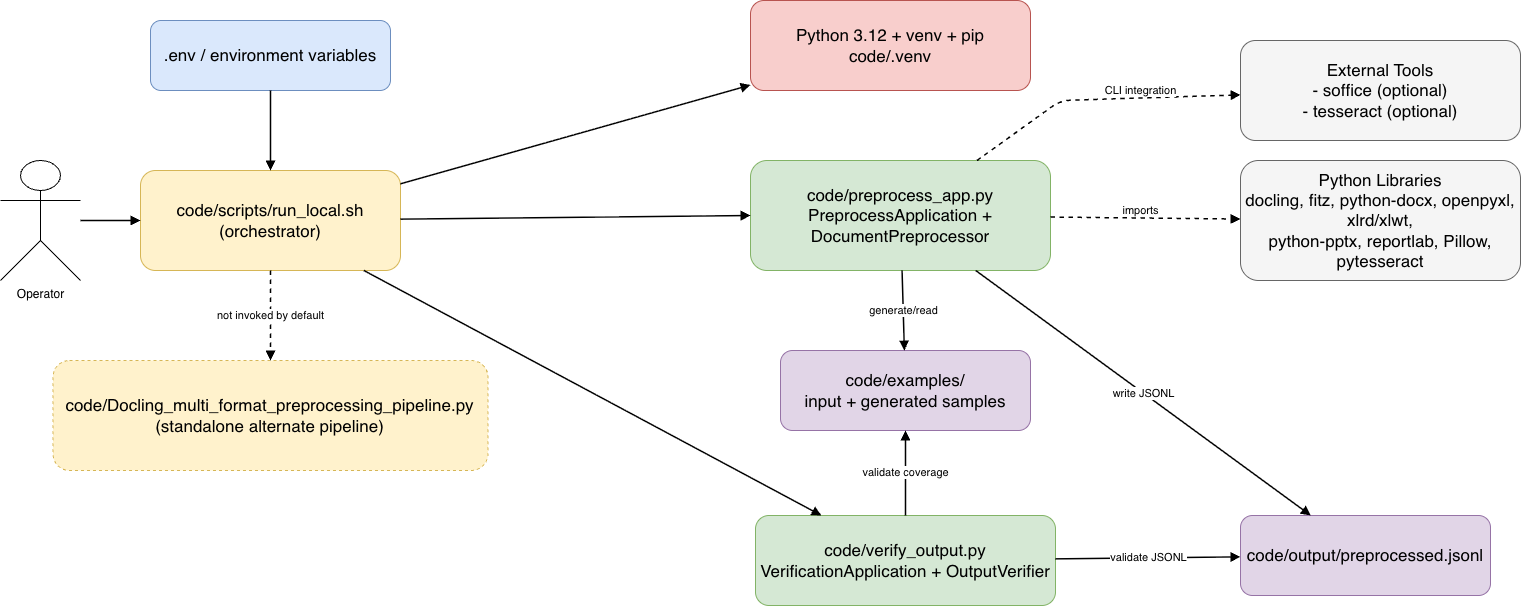

The diagram above was exported from draw.io. Its source (the exported page's mxGraphModel, read from the mxfile embedded in the PNG):
<mxGraphModel dx="3857" dy="1527" grid="1" gridSize="10" guides="1" tooltips="1" connect="1" arrows="1" fold="1" page="1" pageScale="1" pageWidth="1800" pageHeight="1200" math="0" shadow="0">
  <root>
    <mxCell id="0" />
    <mxCell id="1" parent="0" />
    <mxCell id="actor" parent="1" style="shape=umlActor;verticalLabelPosition=bottom;verticalAlign=top;html=1;" value="Operator" vertex="1">
      <mxGeometry height="120" width="80" x="-280" y="230" as="geometry" />
    </mxCell>
    <mxCell id="env" parent="1" style="rounded=1;whiteSpace=wrap;html=1;fillColor=#dae8fc;strokeColor=#6c8ebf;" value="&lt;font style=&quot;font-size: 17px;&quot;&gt;.env / environment variables&lt;/font&gt;" vertex="1">
      <mxGeometry height="70" width="240" x="-130" y="90" as="geometry" />
    </mxCell>
    <mxCell id="script" parent="1" style="rounded=1;whiteSpace=wrap;html=1;fillColor=#fff2cc;strokeColor=#d6b656;" value="&lt;font style=&quot;font-size: 17px;&quot;&gt;code/scripts/run_local.sh&lt;br&gt;(orchestrator)&lt;/font&gt;" vertex="1">
      <mxGeometry height="100" width="260" x="-140" y="240" as="geometry" />
    </mxCell>
    <mxCell id="venv" parent="1" style="rounded=1;whiteSpace=wrap;html=1;fillColor=#f8cecc;strokeColor=#b85450;" value="&lt;font style=&quot;font-size: 17px;&quot;&gt;Python 3.12 + venv + pip&lt;br&gt;code/.venv&lt;/font&gt;" vertex="1">
      <mxGeometry height="90" width="280" x="470" y="70" as="geometry" />
    </mxCell>
    <mxCell id="preprocess" parent="1" style="rounded=1;whiteSpace=wrap;html=1;fillColor=#d5e8d4;strokeColor=#82b366;" value="&lt;font style=&quot;font-size: 17px;&quot;&gt;code/preprocess_app.py&lt;br&gt;PreprocessApplication + DocumentPreprocessor&lt;/font&gt;" vertex="1">
      <mxGeometry height="110" width="300" x="470" y="230" as="geometry" />
    </mxCell>
    <mxCell id="verify" parent="1" style="rounded=1;whiteSpace=wrap;html=1;fillColor=#d5e8d4;strokeColor=#82b366;" value="&lt;font style=&quot;font-size: 17px;&quot;&gt;code/verify_output.py&lt;br&gt;VerificationApplication + OutputVerifier&lt;/font&gt;" vertex="1">
      <mxGeometry height="90" width="300" x="475" y="585" as="geometry" />
    </mxCell>
    <mxCell id="examples" parent="1" style="rounded=1;whiteSpace=wrap;html=1;fillColor=#e1d5e7;strokeColor=#9673a6;" value="&lt;font style=&quot;font-size: 17px;&quot;&gt;code/examples/&lt;br&gt;input + generated samples&lt;/font&gt;" vertex="1">
      <mxGeometry height="80" width="250" x="500" y="420" as="geometry" />
    </mxCell>
    <mxCell id="output" parent="1" style="rounded=1;whiteSpace=wrap;html=1;fillColor=#e1d5e7;strokeColor=#9673a6;" value="&lt;font style=&quot;font-size: 17px;&quot;&gt;code/output/preprocessed.jsonl&lt;/font&gt;" vertex="1">
      <mxGeometry height="80" width="250" x="960" y="585" as="geometry" />
    </mxCell>
    <mxCell id="tools" parent="1" style="rounded=1;whiteSpace=wrap;html=1;fillColor=#f5f5f5;strokeColor=#666666;" value="&lt;font style=&quot;font-size: 17px;&quot;&gt;External Tools&lt;br&gt;- soffice (optional)&lt;br&gt;- tesseract (optional)&lt;/font&gt;" vertex="1">
      <mxGeometry height="100" width="280" x="960" y="110" as="geometry" />
    </mxCell>
    <mxCell id="libs" parent="1" style="rounded=1;whiteSpace=wrap;html=1;fillColor=#f5f5f5;strokeColor=#666666;" value="&lt;font style=&quot;font-size: 17px;&quot;&gt;Python Libraries&lt;br&gt;docling, fitz, python-docx, openpyxl, xlrd/xlwt,&lt;br&gt;python-pptx, reportlab, Pillow, pytesseract&lt;/font&gt;" vertex="1">
      <mxGeometry height="120" width="280" x="960" y="230" as="geometry" />
    </mxCell>
    <mxCell id="legacy" parent="1" style="rounded=1;whiteSpace=wrap;html=1;fillColor=#fff2cc;strokeColor=#d6b656;dashed=1;" value="&lt;font style=&quot;font-size: 17px;&quot;&gt;code/Docling_multi_format_preprocessing_pipeline.py&lt;br&gt;(standalone alternate pipeline)&lt;/font&gt;" vertex="1">
      <mxGeometry height="110" width="435" x="-227.5" y="430" as="geometry" />
    </mxCell>
    <mxCell id="e1" edge="1" parent="1" source="actor" style="endArrow=block;html=1;strokeWidth=1.5;" target="script">
      <mxGeometry relative="1" as="geometry" />
    </mxCell>
    <mxCell id="e2" edge="1" parent="1" source="env" style="endArrow=block;html=1;strokeWidth=1.5;" target="script">
      <mxGeometry relative="1" as="geometry" />
    </mxCell>
    <mxCell id="e3" edge="1" parent="1" source="script" style="endArrow=block;html=1;strokeWidth=1.5;" target="venv">
      <mxGeometry relative="1" as="geometry" />
    </mxCell>
    <mxCell id="e4" edge="1" parent="1" source="script" style="endArrow=block;html=1;strokeWidth=1.5;entryX=0;entryY=0.5;entryDx=0;entryDy=0;" target="preprocess">
      <mxGeometry relative="1" as="geometry">
        <mxPoint x="240" y="286.875" as="targetPoint" />
      </mxGeometry>
    </mxCell>
    <mxCell id="e5" edge="1" parent="1" source="script" style="endArrow=block;html=1;strokeWidth=1.5;" target="verify">
      <mxGeometry relative="1" as="geometry" />
    </mxCell>
    <mxCell id="e6" edge="1" parent="1" source="preprocess" style="endArrow=block;html=1;strokeWidth=1.5;" target="examples" value="generate/read">
      <mxGeometry relative="1" as="geometry" />
    </mxCell>
    <mxCell id="e7" edge="1" parent="1" source="preprocess" style="endArrow=block;html=1;strokeWidth=1.5;" target="output" value="write JSONL">
      <mxGeometry relative="1" as="geometry" />
    </mxCell>
    <mxCell id="e8" edge="1" parent="1" source="verify" style="endArrow=block;html=1;strokeWidth=1.5;" target="examples" value="validate coverage">
      <mxGeometry relative="1" as="geometry" />
    </mxCell>
    <mxCell id="e9" edge="1" parent="1" source="verify" style="endArrow=block;html=1;strokeWidth=1.5;" target="output" value="validate JSONL">
      <mxGeometry relative="1" as="geometry" />
    </mxCell>
    <mxCell id="e10" edge="1" parent="1" source="preprocess" style="endArrow=block;html=1;strokeWidth=1.5;dashed=1;" target="tools" value="CLI integration">
      <mxGeometry relative="1" x="0.2943" y="7" as="geometry">
        <mxPoint as="offset" />
        <Array as="points">
          <mxPoint x="780" y="170" />
        </Array>
      </mxGeometry>
    </mxCell>
    <mxCell id="e11" edge="1" parent="1" source="preprocess" style="endArrow=block;html=1;strokeWidth=1.5;dashed=1;" target="libs" value="imports">
      <mxGeometry relative="1" x="-0.0535" y="7" as="geometry">
        <mxPoint y="-1" as="offset" />
      </mxGeometry>
    </mxCell>
    <mxCell id="e12" edge="1" parent="1" source="script" style="endArrow=block;html=1;strokeWidth=1.5;dashed=1;" target="legacy" value="not invoked by default">
      <mxGeometry relative="1" as="geometry" />
    </mxCell>
  </root>
</mxGraphModel>